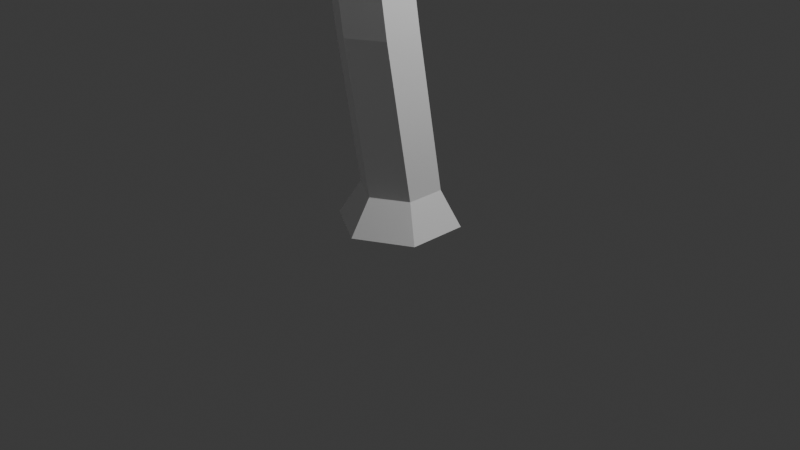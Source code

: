 # Source: eucalyptus1.blend  (saved by Blender 4.0.36; exported with 4.5.12 LTS)
import bpy
from mathutils import Matrix  # noqa: F401  (used for matrix-valued properties, if any)

bpy.ops.wm.read_factory_settings(use_empty=True)
scene = bpy.context.scene
scene.name = 'Scene'

# ---- collections
col_collection = bpy.data.collections.new('Collection'); scene.collection.children.link(col_collection)

# ---- world
world_world = bpy.data.worlds.new('World'); scene.world = world_world
world_world.use_nodes = True; world_world.node_tree.nodes.clear()
_N = world_world.node_tree.nodes; _L = world_world.node_tree.links
n0 = _N.new('ShaderNodeOutputWorld'); n0.name = 'World Output'; n0.location = (300, 300)
n1 = _N.new('ShaderNodeBackground'); n1.name = 'Background'; n1.location = (10, 300)
n1.inputs[0].default_value = (0.05088, 0.05088, 0.05088, 1.0)
_L.new(n1.outputs[0], n0.inputs[0])
n0.is_active_output = True
world_world.color = (0.05088, 0.05088, 0.05088)
world_world.use_sun_shadow = False
world_world.sun_shadow_jitter_overblur = 0.0

# ---- cameras
cam_camera = bpy.data.cameras.new('Camera')
cam_camera.clip_end = 100.0
cam_camera.ortho_scale = 7.314

# ---- lights
light_light = bpy.data.lights.new('Light', 'POINT')
light_light.transmission_factor = 0.0
light_light.use_soft_falloff = False
light_light.energy = 1000.0
light_light.shadow_soft_size = 0.1
light_light.shadow_maximum_resolution = 0.006
light_light.use_absolute_resolution = True

# ---- meshes
me_cylinder = bpy.data.meshes.new('Cylinder')
me_cylinder.from_pydata([(0.0, 0.6411, -1.098), (-1.42e-17, 0.1321, 0.9286), (0.5552, 0.3206, -1.098), (0.3531, -0.0717, 0.9286), (0.5552, -0.3206, -1.098), (0.3531, -0.4794, 0.9286), (0.0, -0.6411, -1.098), (-1.42e-17, -0.6832, 0.9286), (-0.5552, -0.3206, -1.098), (-0.3531, -0.4794, 0.9286), (-0.5552, 0.3206, -1.098), (-0.3531, -0.0717, 0.9286), (3.344e-19, 0.4325, -0.7289), (0.3613, 0.2239, -0.7289), (0.3613, -0.1934, -0.7289), (3.344e-19, -0.402, -0.7289), (-0.3613, -0.1934, -0.7289), (-0.3613, 0.2239, -0.7289), (6.321e-08, -0.04168, 2.02), (0.3376, -0.2366, 2.02), (0.3376, -0.6263, 2.02), (6.321e-08, -0.8212, 2.02), (-0.3376, -0.6263, 2.02), (-0.3376, -0.2366, 2.02), (-1.396e-07, -0.1936, 3.721), (0.3349, -0.3869, 3.721), (0.3349, -0.7736, 3.721), (-1.396e-07, -0.967, 3.721), (-0.3349, -0.7736, 3.721), (-0.3349, -0.3869, 3.721), (0.1395, 0.1232, 7.265), (0.3595, -0.6168, 6.981), (-6.39e-07, -1.347, 6.981), (-0.2038, -1.096, 6.981), (-0.337, -0.3684, 6.981), (-0.3442, -0.4808, 6.506), (-4.248e-07, -0.282, 6.506), (-4.248e-07, -1.077, 6.506), (-0.3442, -0.8782, 6.506), (0.3442, -0.4808, 6.506), (0.3442, -0.8782, 6.506), (-0.2492, -0.1839, 6.981), (0.2492, -0.1839, 6.981), (0.305, 0.5955, 7.778), (0.516, 0.3743, 7.883), (0.2128, 0.3743, 7.995), (0.3842, 0.3006, 7.993), (0.1732, 0.5218, 7.888), (0.4764, 0.5218, 7.776), (0.442, 0.9018, 8.149), (0.6566, 0.6889, 8.263), (0.3534, 0.6889, 8.375), (0.526, 0.6179, 8.376), (0.3114, 0.8308, 8.262), (0.6146, 0.8308, 8.15), (0.6599, 1.687, 8.739), (0.8864, 1.509, 8.885), (0.5832, 1.509, 8.997), (0.7598, 1.45, 9.009), (0.5333, 1.628, 8.862), (0.8365, 1.628, 8.75), (-0.2492, -1.203, 6.981), (0.2492, -1.203, 6.981), (0.3127, -1.044, 7.529), (-1.353e-07, -1.522, 7.274), (-0.3064, -1.027, 7.368), (0.009759, -0.9173, 7.453), (-0.3127, -1.362, 7.359), (0.3127, -1.362, 7.359), (0.2187, -1.381, 8.11), (-0.000127, -1.69, 7.891), (-0.2185, -1.388, 8.12), (0.0001265, -1.283, 8.19), (-0.2187, -1.592, 7.971), (0.2185, -1.585, 7.961), (0.2306, -1.624, 8.441), (0.01182, -1.933, 8.223), (-0.2066, -1.631, 8.452), (0.01207, -1.525, 8.521), (-0.2067, -1.835, 8.303), (0.2305, -1.827, 8.292), (-0.08996, -0.01474, 7.358), (0.1962, -0.2917, 7.33), (-0.05963, -0.2859, 7.382), (0.3269, -0.01474, 7.204), (0.4407, -0.2867, 7.406), (0.2162, -1.019, 6.981), (-0.4803, -0.7706, 6.981), (0.07996, -0.04985, 6.941), (-0.4015, -0.4374, 7.179), (-0.5106, -0.7543, 7.15), (-0.0567, -0.5293, 7.559), (-0.3977, -0.8294, 7.468), (-0.4783, -0.3737, 7.446), (-0.1435, -0.7813, 7.536), (-0.5651, -0.6257, 7.423), (-0.2241, -0.3255, 7.514), (-0.234, -0.3195, 7.946), (-0.5356, -0.585, 7.866), (-0.6069, -0.1819, 7.847), (-0.3108, -0.5424, 7.926), (-0.6837, -0.4048, 7.826), (-0.3821, -0.1393, 7.907), (-0.3118, -0.2222, 8.242), (-0.6133, -0.4877, 8.161), (-0.6847, -0.08461, 8.142), (-0.3885, -0.4451, 8.221), (-0.7614, -0.3075, 8.122), (-0.4598, -0.04199, 8.202), (-0.395, -0.0822, 8.539), (-0.6966, -0.3477, 8.459), (-0.7679, 0.05542, 8.44), (-0.4718, -0.305, 8.519), (-0.8447, -0.1674, 8.419), (-0.5431, 0.09804, 8.5), (-0.5409, 0.09343, 9.085), (-0.8425, -0.172, 9.005), (-0.9138, 0.231, 8.986), (-0.6177, -0.1294, 9.065), (-0.9906, 0.0082, 8.965), (-0.689, 0.2737, 9.046), (-0.692, 0.3181, 9.564), (-0.9543, 0.08722, 9.494), (-1.016, 0.4378, 9.477), (-0.7587, 0.1243, 9.546), (-1.083, 0.244, 9.459), (-0.8208, 0.4748, 9.53), (-0.7618, 0.5792, 9.932), (-1.024, 0.3483, 9.862), (-1.086, 0.6989, 9.845), (-0.8285, 0.3854, 9.914), (-1.153, 0.505, 9.827), (-0.8905, 0.7359, 9.897), (-0.5407, -0.7405, 8.36), (-0.3928, -0.7125, 8.399), (-0.6233, -0.632, 8.592), (-0.5301, -0.604, 8.639), (-0.3602, -0.6442, 8.535), (-0.6559, -0.7003, 8.456), (-0.5822, -0.9846, 8.636), (-0.4343, -0.9406, 8.656), (-0.6648, -0.7745, 8.783), (-0.517, -0.7304, 8.803), (-0.3922, -0.8135, 8.728), (-0.6974, -0.9015, 8.699), (-0.6428, -1.181, 9.085), (-0.4594, -1.121, 9.08), (-0.7454, -0.8639, 9.115), (-0.562, -0.8041, 9.11), (-0.419, -0.9325, 9.093), (-0.7858, -1.052, 9.103), (0.1886, -2.025, 8.631), (0.02328, -2.259, 8.466), (-0.1418, -2.031, 8.639), (0.02347, -1.951, 8.691), (-0.1419, -2.185, 8.526), (0.1885, -2.179, 8.518), (0.1761, -2.827, 9.076), (0.03948, -2.932, 8.864), (-0.09692, -2.834, 9.08), (0.03964, -2.797, 9.149), (-0.097, -2.902, 8.937), (0.176, -2.894, 8.934), (0.1489, -3.565, 9.448), (0.05815, -3.653, 9.317), (-0.03248, -3.57, 9.45), (0.05826, -3.539, 9.493), (-0.03253, -3.627, 9.363), (0.1489, -3.622, 9.36), (0.1651, -4.074, 9.73), (0.07426, -4.162, 9.6), (-0.01637, -4.078, 9.733), (0.07437, -4.048, 9.775), (-0.01642, -4.136, 9.645), (0.165, -4.131, 9.642), (0.1874, -4.823, 10.36), (0.09657, -4.962, 10.29), (0.005938, -4.825, 10.37), (0.09667, -4.778, 10.39), (0.005885, -4.917, 10.32), (0.1873, -4.915, 10.31), (-0.02448, -3.881, 9.504), (-0.02442, -3.824, 9.592), (0.06631, -3.793, 9.634), (0.157, -3.82, 9.589), (0.1569, -3.877, 9.501), (0.06621, -3.908, 9.459), (0.1625, -3.332, 9.196), (0.04882, -3.366, 9.14), (0.04895, -3.242, 9.37), (0.1625, -3.27, 9.311), (-0.06476, -3.338, 9.199), (-0.0647, -3.276, 9.314), (0.7616, 1.996, 9.326), (0.9881, 1.783, 9.413), (0.6849, 1.749, 9.519), (0.8615, 1.689, 9.513), (0.635, 1.903, 9.426), (0.9381, 1.936, 9.319), (0.8539, 2.064, 9.804), (1.011, 1.831, 9.804), (0.7306, 1.811, 9.804), (0.8766, 1.74, 9.804), (0.7193, 1.973, 9.804), (0.9998, 1.993, 9.804), (0.8106, 1.57, 9.261), (0.6341, 1.629, 9.258), (0.7108, 1.842, 9.032), (0.8873, 1.782, 9.035), (0.9372, 1.646, 9.149), (0.5841, 1.765, 9.144), (1.044, 2.133, 10.07), (1.13, 1.819, 10.11), (0.8134, 1.905, 10.12), (0.9475, 1.772, 10.13), (0.8615, 2.086, 10.09), (1.178, 2.0, 10.08), (1.106, 2.264, 10.36), (1.235, 2.025, 10.36), (0.964, 2.032, 10.36), (1.098, 1.95, 10.36), (0.9683, 2.189, 10.36), (1.24, 2.182, 10.36), (1.237, 2.475, 11.08), (1.359, 2.352, 11.1), (1.196, 2.32, 11.15), (1.291, 2.29, 11.13), (1.169, 2.413, 11.12), (1.332, 2.445, 11.07), (1.343, 2.622, 11.65), (1.483, 2.483, 11.68), (1.296, 2.452, 11.74), (1.405, 2.416, 11.73), (1.265, 2.555, 11.7), (1.452, 2.587, 11.64), (1.535, 2.983, 12.42), (1.675, 2.844, 12.45), (1.488, 2.812, 12.51), (1.597, 2.777, 12.5), (1.457, 2.916, 12.47), (1.644, 2.947, 12.41), (1.201, 2.452, 11.28), (1.272, 2.516, 11.23), (1.328, 2.324, 11.3), (1.229, 2.356, 11.31), (1.371, 2.484, 11.22), (1.399, 2.388, 11.25), (-0.8505, 0.7892, 10.17), (-1.113, 0.5583, 10.1), (-1.175, 0.9088, 10.08), (-0.9173, 0.5953, 10.15), (-1.242, 0.715, 10.06), (-0.9793, 0.9459, 10.13), (-0.9989, 1.444, 10.89), (-1.2, 1.267, 10.83), (-1.248, 1.536, 10.82), (-1.05, 1.295, 10.87), (-1.299, 1.387, 10.81), (-1.098, 1.565, 10.86), (-1.225, 1.703, 11.63), (-1.426, 1.525, 11.58), (-1.474, 1.794, 11.57), (-1.276, 1.554, 11.62), (-1.525, 1.646, 11.55), (-1.324, 1.823, 11.61), (-1.087, -1.021, 12.99), (-0.8798, -0.9555, 13.01), (-0.9614, -0.8839, 13.02), (-1.065, -0.9167, 13.01), (-0.9021, -1.06, 12.98), (-1.006, -1.093, 12.97), (-0.9169, -0.9205, 11.83), (-0.7823, -0.8771, 11.84), (-0.9939, -0.6893, 11.86), (-0.8592, -0.6459, 11.87), (-0.7534, -0.7398, 11.86), (-1.023, -0.8266, 11.84), (-1.006, -0.8298, 11.39), (-0.6958, -0.7283, 11.41), (-0.8178, -0.6195, 11.41), (-0.973, -0.6702, 11.4), (-0.7306, -0.8933, 11.29), (-0.8667, -0.9383, 11.28), (-0.8037, -0.9694, 10.6), (-0.6664, -0.9245, 10.61), (-0.8822, -0.7321, 10.61), (-0.7449, -0.6872, 10.62), (-0.637, -0.7834, 10.62), (-0.9116, -0.8731, 10.6), (-0.8373, -0.9667, 9.625), (-0.5712, -0.8785, 9.623), (-0.6758, -0.7861, 9.61), (-0.8088, -0.8302, 9.611), (-0.5997, -1.015, 9.637), (-0.7328, -1.059, 9.638), (-0.9589, -0.8459, 10.93), (-0.7813, -0.6467, 10.93), (-0.7108, -0.8992, 11.04), (-0.847, -0.9442, 11.03), (-0.6664, -0.7492, 10.94), (-0.9276, -0.695, 10.93), (-0.8914, 0.1721, 10.16), (-1.021, 0.1475, 10.12), (-0.9634, 0.3382, 10.31), (-1.093, 0.3136, 10.28), (-0.8626, 0.2674, 10.25), (-1.122, 0.2183, 10.18), (-0.9249, -0.9637, 11.15), (-0.6526, -0.8738, 11.17), (-0.5891, -1.326, 11.31), (-0.7253, -1.371, 11.3), (-0.5694, -1.332, 11.06), (-0.7055, -1.377, 11.05), (-0.7835, -1.397, 11.17), (-0.5112, -1.307, 11.19), (-0.4402, -1.721, 11.31), (-0.5764, -1.765, 11.32), (-0.4204, -1.85, 11.09), (-0.5566, -1.894, 11.11), (-0.6346, -1.852, 11.22), (-0.3622, -1.764, 11.19), (-0.2477, -2.217, 11.63), (-0.3838, -2.261, 11.64), (-0.2279, -2.346, 11.41), (-0.3641, -2.39, 11.43), (-0.442, -2.347, 11.54), (-0.1697, -2.26, 11.51), (-0.1192, -2.57, 12.18), (-0.2554, -2.609, 12.2), (-0.09945, -2.749, 12.0), (-0.2356, -2.788, 12.03), (-0.3136, -2.718, 12.13), (-0.04125, -2.64, 12.08), (-0.9416, -0.02291, 10.55), (-1.039, -0.04139, 10.52), (-0.9958, 0.1019, 10.66), (-1.093, 0.08347, 10.63), (-0.9199, 0.04875, 10.62), (-1.115, 0.0118, 10.56), (-0.9536, -0.06479, 10.94), (-1.051, -0.09131, 10.92), (-1.008, 0.09247, 11.0), (-1.105, 0.06595, 10.98), (-0.932, 0.0271, 10.98), (-1.127, -0.02594, 10.94), (-1.003, -0.07831, 11.66), (-1.08, -0.1026, 11.66), (-1.046, 0.05478, 11.67), (-1.122, 0.03051, 11.66), (-0.9859, 0.0003767, 11.67), (-1.139, -0.04818, 11.66), (0.8117, 2.065, 9.305), (0.9612, 2.017, 9.288), (0.7659, 2.017, 9.04), (0.9155, 1.97, 9.023), (0.7141, 2.065, 9.181), (1.013, 1.969, 9.147), (0.8661, 2.164, 9.313), (0.9837, 2.133, 9.288), (0.8301, 2.197, 9.038), (0.9477, 2.166, 9.013), (0.7893, 2.196, 9.155), (1.025, 2.134, 9.105), (0.9058, 2.246, 9.349), (1.023, 2.224, 9.316), (0.8698, 2.341, 9.16), (0.9874, 2.319, 9.127), (0.829, 2.304, 9.271), (1.064, 2.261, 9.205), (0.9663, 2.402, 9.489), (1.084, 2.388, 9.452), (0.9303, 2.539, 9.327), (1.048, 2.526, 9.29), (0.8895, 2.477, 9.427), (1.125, 2.45, 9.352), (1.061, 2.705, 9.633), (1.178, 2.692, 9.596), (1.025, 2.842, 9.471), (1.142, 2.829, 9.434), (0.9839, 2.78, 9.571), (1.219, 2.754, 9.496), (1.192, 3.056, 9.874), (1.31, 3.047, 9.835), (1.156, 3.21, 9.728), (1.274, 3.201, 9.689), (1.115, 3.138, 9.82), (1.351, 3.119, 9.743), (1.572, 3.352, 10.37), (1.676, 3.353, 10.33), (1.54, 3.517, 10.28), (1.644, 3.518, 10.25), (1.505, 3.434, 10.34), (1.711, 3.436, 10.27), (0.4841, -1.636, 8.989), (0.3103, -1.564, 8.989), (0.3597, -1.937, 8.989), (0.1859, -1.865, 8.989), (0.1611, -1.679, 8.989), (0.5088, -1.822, 8.989), (0.4469, -1.827, 9.434), (0.3164, -1.775, 9.448), (0.3535, -2.045, 9.375), (0.2231, -1.993, 9.389), (0.2046, -1.858, 9.426), (0.4654, -1.962, 9.397), (0.4376, -1.998, 9.874), (0.318, -1.951, 9.891), (0.352, -2.193, 9.804), (0.2324, -2.146, 9.821), (0.2154, -2.025, 9.864), (0.4546, -2.118, 9.831), (0.4376, -2.144, 10.28), (0.318, -2.097, 10.3), (0.352, -2.339, 10.21), (0.2324, -2.292, 10.23), (0.2154, -2.172, 10.27), (0.4546, -2.265, 10.24), (0.4093, -2.258, 10.58), (0.3227, -2.224, 10.59), (0.3473, -2.399, 10.53), (0.2606, -2.366, 10.54), (0.2483, -2.278, 10.57), (0.4217, -2.346, 10.55), (0.4093, -2.367, 10.88), (0.3227, -2.333, 10.9), (0.3473, -2.508, 10.83), (0.2606, -2.475, 10.85), (0.2483, -2.387, 10.88), (0.4217, -2.455, 10.85), (0.3906, -2.644, 11.43), (0.3258, -2.624, 11.44), (0.3442, -2.727, 11.35), (0.2794, -2.708, 11.37), (0.2701, -2.656, 11.42), (0.3998, -2.696, 11.38), (0.3906, -2.95, 11.76), (0.3258, -2.93, 11.78), (0.3442, -3.033, 11.69), (0.2794, -3.013, 11.7), (0.2701, -2.961, 11.75), (0.3998, -3.001, 11.72)], [], [(12, 1, 3, 13), (13, 3, 5, 14), (14, 5, 7, 15), (15, 7, 9, 16), (11, 9, 22, 23), (16, 9, 11, 17), (17, 11, 1, 12), (0, 2, 4, 6, 8, 10), (10, 17, 12, 0), (8, 16, 17, 10), (6, 15, 16, 8), (4, 14, 15, 6), (2, 13, 14, 4), (0, 12, 13, 2), (23, 22, 28, 29), (3, 1, 18, 19), (7, 5, 20, 21), (1, 11, 23, 18), (9, 7, 21, 22), (5, 3, 19, 20), (35, 34, 41), (21, 20, 26, 27), (19, 18, 24, 25), (18, 23, 29, 24), (22, 21, 27, 28), (20, 19, 25, 26), (81, 47, 43, 30), (37, 32, 61), (40, 39, 31), (38, 33, 87), (40, 31, 62), (36, 88, 42), (25, 24, 36, 39), (27, 26, 40, 37), (29, 28, 38, 35), (26, 25, 39, 40), (28, 27, 37, 38), (24, 29, 35, 36), (44, 48, 54, 50), (83, 82, 46, 45), (85, 84, 48, 44), (81, 83, 45, 47), (85, 44, 46, 82), (49, 53, 59, 55), (46, 44, 50, 52), (47, 45, 51, 53), (43, 47, 53, 49), (45, 46, 52, 51), (48, 43, 49, 54), (206, 205, 196, 195), (51, 52, 58, 57), (54, 49, 55, 60), (50, 54, 60, 56), (52, 50, 56, 58), (53, 51, 57, 59), (62, 31, 63, 68), (66, 65, 71, 72), (33, 61, 67, 65), (61, 32, 64, 67), (32, 62, 68, 64), (31, 66, 63), (73, 70, 76, 79), (68, 63, 69, 74), (64, 68, 74, 70), (63, 66, 72, 69), (67, 64, 70, 73), (65, 67, 73, 71), (76, 80, 156, 152), (71, 73, 79, 77), (72, 71, 77, 78), (74, 69, 75, 80), (70, 74, 80, 76), (69, 72, 78, 75), (34, 87, 90, 89), (31, 85, 82), (41, 34, 83, 81), (31, 42, 84, 85), (268, 265, 270, 269, 266, 267), (35, 38, 87), (34, 35, 87), (82, 83, 96, 91), (87, 33, 65, 90), (86, 31, 82, 66), (93, 95, 101, 99), (66, 82, 91), (83, 89, 93, 96), (89, 90, 95, 93), (65, 66, 94, 92), (90, 65, 92, 95), (97, 102, 108, 103), (92, 94, 100, 98), (95, 92, 98, 101), (91, 96, 102, 97), (94, 91, 97, 100), (96, 93, 99, 102), (105, 107, 113, 111), (100, 97, 103, 106), (102, 99, 105, 108), (99, 101, 107, 105), (98, 100, 106, 104), (101, 98, 104, 107), (112, 109, 115, 118), (104, 106, 134, 133), (107, 104, 110, 113), (103, 108, 114, 109), (106, 103, 109, 112), (108, 105, 111, 114), (116, 118, 124, 122), (114, 111, 117, 120), (111, 113, 119, 117), (110, 112, 118, 116), (113, 110, 116, 119), (109, 114, 120, 115), (126, 123, 129, 132), (119, 116, 122, 125), (115, 120, 126, 121), (118, 115, 121, 124), (120, 117, 123, 126), (117, 119, 125, 123), (132, 129, 249, 252), (123, 125, 131, 129), (122, 124, 130, 128), (125, 122, 128, 131), (121, 126, 132, 127), (124, 121, 127, 130), (134, 137, 143, 140), (106, 112, 136, 137, 134), (112, 110, 135, 136), (110, 104, 133, 138, 135), (139, 140, 146, 145), (137, 136, 142, 143), (133, 134, 140, 139), (135, 138, 144, 141), (138, 133, 139, 144), (136, 135, 141, 142), (141, 144, 150, 147), (144, 139, 145, 150), (142, 141, 147, 148), (140, 143, 149, 146), (143, 142, 148, 149), (271, 272, 269, 270), (276, 271, 270, 265), (274, 273, 268, 267), (153, 155, 161, 159), (151, 75, 393, 398, 395), (79, 76, 152, 155), (77, 79, 155, 153), (78, 77, 153, 154), (80, 75, 151, 156), (188, 187, 168, 164), (154, 153, 159, 160), (156, 151, 157, 162), (152, 156, 162, 158), (151, 154, 160, 157), (155, 152, 158, 161), (182, 181, 173, 171), (190, 189, 166, 163), (191, 188, 164, 167), (192, 191, 167, 165), (189, 192, 165, 166), (187, 190, 163, 168), (169, 172, 178, 175), (183, 182, 171, 172), (185, 184, 169, 174), (186, 185, 174, 170), (184, 183, 172, 169), (181, 186, 170, 173), (176, 180, 175, 178, 177, 179), (173, 170, 176, 179), (171, 173, 179, 177), (172, 171, 177, 178), (174, 169, 175, 180), (170, 174, 180, 176), (167, 164, 186, 181), (163, 166, 183, 184), (164, 168, 185, 186), (168, 163, 184, 185), (166, 165, 182, 183), (165, 167, 181, 182), (162, 157, 190, 187), (160, 159, 192, 189), (159, 161, 191, 192), (161, 158, 188, 191), (157, 160, 189, 190), (158, 162, 187, 188), (198, 193, 199, 204), (193, 198, 352, 351), (209, 208, 198, 194), (205, 209, 194, 196), (210, 206, 195, 197), (207, 210, 197, 193), (199, 203, 215, 211), (194, 198, 204, 200), (196, 194, 200, 202), (197, 195, 201, 203), (193, 197, 203, 199), (195, 196, 202, 201), (55, 59, 210, 207), (59, 57, 206, 210), (58, 56, 209, 205), (56, 60, 208, 209), (60, 55, 207, 208), (57, 58, 205, 206), (211, 215, 221, 217), (201, 202, 214, 213), (204, 199, 211, 216), (200, 204, 216, 212), (202, 200, 212, 214), (203, 201, 213, 215), (218, 222, 228, 224), (213, 214, 220, 219), (216, 211, 217, 222), (212, 216, 222, 218), (214, 212, 218, 220), (215, 213, 219, 221), (242, 241, 233, 229), (220, 218, 224, 226), (221, 219, 225, 227), (217, 221, 227, 223), (219, 220, 226, 225), (222, 217, 223, 228), (230, 234, 240, 236), (244, 243, 232, 231), (245, 242, 229, 234), (246, 245, 234, 230), (243, 246, 230, 232), (241, 244, 231, 233), (236, 240, 235, 239, 237, 238), (232, 230, 236, 238), (233, 231, 237, 239), (229, 233, 239, 235), (231, 232, 238, 237), (234, 229, 235, 240), (227, 225, 244, 241), (226, 224, 246, 243), (224, 228, 245, 246), (228, 223, 242, 245), (225, 226, 243, 244), (223, 227, 241, 242), (249, 251, 257, 255), (129, 131, 251, 249), (250, 248, 304, 303), (131, 128, 248, 251), (127, 132, 252, 247), (130, 127, 247, 250), (256, 253, 259, 262), (248, 250, 256, 254), (251, 248, 254, 257), (247, 252, 258, 253), (250, 247, 253, 256), (252, 249, 255, 258), (260, 262, 259, 264, 261, 263), (258, 255, 261, 264), (255, 257, 263, 261), (254, 256, 262, 260), (257, 254, 260, 263), (253, 258, 264, 259), (275, 274, 267, 266), (272, 275, 266, 269), (273, 276, 265, 268), (297, 299, 278, 281, 308), (277, 282, 271, 276), (296, 300, 280, 279), (299, 296, 279, 278), (295, 298, 307, 282, 277), (300, 295, 277, 280), (278, 279, 274, 275), (298, 297, 311, 312), (293, 290, 287, 284), (294, 293, 284, 283), (290, 291, 286, 287), (289, 294, 283, 288), (149, 148, 291, 290), (146, 149, 290, 293), (292, 289, 288, 285), (291, 292, 285, 286), (147, 150, 289, 292), (145, 146, 293, 294), (148, 147, 292, 291), (150, 145, 294, 289), (281, 278, 275, 272), (280, 277, 276, 273), (279, 280, 273, 274), (282, 281, 272, 271), (283, 284, 297, 298), (285, 288, 295, 300), (288, 283, 298, 295), (287, 286, 296, 299), (286, 285, 300, 296), (284, 287, 299, 297), (306, 302, 334, 338), (130, 250, 303, 305, 301), (128, 130, 301, 302), (248, 128, 302, 306, 304), (313, 312, 318, 319), (297, 308, 314, 311), (307, 298, 312, 313), (282, 307, 313, 310), (281, 282, 310, 309), (308, 281, 309, 314), (320, 315, 321, 326), (311, 314, 320, 317), (310, 313, 319, 316), (314, 309, 315, 320), (312, 311, 317, 318), (309, 310, 316, 315), (325, 324, 330, 331), (318, 317, 323, 324), (315, 316, 322, 321), (319, 318, 324, 325), (317, 320, 326, 323), (316, 319, 325, 322), (330, 329, 332, 327, 328, 331), (323, 326, 332, 329), (322, 325, 331, 328), (326, 321, 327, 332), (324, 323, 329, 330), (321, 322, 328, 327), (337, 335, 341, 343), (303, 304, 336, 335), (301, 305, 337, 333), (305, 303, 335, 337), (302, 301, 333, 334), (304, 306, 338, 336), (341, 342, 348, 347), (334, 333, 339, 340), (336, 338, 344, 342), (338, 334, 340, 344), (335, 336, 342, 341), (333, 337, 343, 339), (346, 345, 349, 347, 348, 350), (339, 343, 349, 345), (343, 341, 347, 349), (340, 339, 345, 346), (342, 344, 350, 348), (344, 340, 346, 350), (353, 355, 361, 359), (198, 208, 354, 356, 352), (208, 207, 353, 354), (207, 193, 351, 355, 353), (357, 358, 364, 363), (356, 354, 360, 362), (351, 352, 358, 357), (352, 356, 362, 358), (354, 353, 359, 360), (355, 351, 357, 361), (365, 367, 373, 371), (358, 362, 368, 364), (360, 359, 365, 366), (361, 357, 363, 367), (359, 361, 367, 365), (362, 360, 366, 368), (370, 374, 380, 376), (368, 366, 372, 374), (363, 364, 370, 369), (364, 368, 374, 370), (366, 365, 371, 372), (367, 363, 369, 373), (377, 379, 385, 383), (372, 371, 377, 378), (373, 369, 375, 379), (371, 373, 379, 377), (374, 372, 378, 380), (369, 370, 376, 375), (382, 386, 392, 388), (380, 378, 384, 386), (375, 376, 382, 381), (376, 380, 386, 382), (378, 377, 383, 384), (379, 375, 381, 385), (390, 389, 391, 387, 388, 392), (384, 383, 389, 390), (385, 381, 387, 391), (383, 385, 391, 389), (386, 384, 390, 392), (381, 382, 388, 387), (398, 393, 399, 404), (154, 151, 395, 396), (78, 154, 396, 397, 394), (75, 78, 394, 393), (400, 403, 409, 406), (396, 395, 401, 402), (394, 397, 403, 400), (397, 396, 402, 403), (393, 394, 400, 399), (395, 398, 404, 401), (407, 410, 416, 413), (403, 402, 408, 409), (399, 400, 406, 405), (401, 404, 410, 407), (404, 399, 405, 410), (402, 401, 407, 408), (412, 415, 421, 418), (410, 405, 411, 416), (408, 407, 413, 414), (406, 409, 415, 412), (409, 408, 414, 415), (405, 406, 412, 411), (422, 417, 423, 428), (415, 414, 420, 421), (411, 412, 418, 417), (413, 416, 422, 419), (416, 411, 417, 422), (414, 413, 419, 420), (427, 426, 432, 433), (420, 419, 425, 426), (418, 421, 427, 424), (421, 420, 426, 427), (417, 418, 424, 423), (419, 422, 428, 425), (432, 431, 437, 438), (423, 424, 430, 429), (425, 428, 434, 431), (428, 423, 429, 434), (426, 425, 431, 432), (424, 427, 433, 430), (435, 436, 439, 438, 437, 440), (430, 433, 439, 436), (433, 432, 438, 439), (429, 430, 436, 435), (431, 434, 440, 437), (434, 429, 435, 440), (38, 37, 61, 33), (37, 40, 62), (39, 36, 42), (31, 39, 42), (32, 37, 62), (36, 35, 41), (30, 88, 41), (48, 84, 30, 43), (94, 66, 91), (30, 41, 81), (42, 88, 30), (41, 88, 36)])
_uv = me_cylinder.uv_layers.new(name='UVMap')
_uv.uv.foreach_set('vector', [0.6867, 0.5102, 0.695, 0.417, 0.7175, 0.4166, 0.7098, 0.5099, 0.5914, 0.6539, 0.5766, 0.5698, 0.5961, 0.5672, 0.6114, 0.6512, 0.6114, 0.6512, 0.5961, 0.5672, 0.6139, 0.557, 0.6295, 0.6408, 0.02677, 0.7789, 0.02499, 0.6856, 0.04754, 0.6873, 0.04985, 0.7807, 0.3901, 0.6855, 0.3718, 0.6892, 0.349, 0.6321, 0.3664, 0.6286, 0.4098, 0.7751, 0.3718, 0.6892, 0.3901, 0.6855, 0.4285, 0.7714, 0.4285, 0.7714, 0.3901, 0.6855, 0.4097, 0.6788, 0.4486, 0.7645, 0.922, 0.2961, 0.922, 0.2603, 0.9529, 0.2426, 0.9838, 0.2606, 0.9838, 0.2964, 0.9529, 0.3141, 0.4327, 0.7929, 0.4285, 0.7714, 0.4486, 0.7645, 0.4636, 0.7823, 0.404, 0.7987, 0.4098, 0.7751, 0.4285, 0.7714, 0.4327, 0.7929, 0.01714, 0.7985, 0.02677, 0.7789, 0.04985, 0.7807, 0.05259, 0.8013, 0.6196, 0.6736, 0.6114, 0.6512, 0.6295, 0.6408, 0.6475, 0.6576, 0.5889, 0.6777, 0.5914, 0.6539, 0.6114, 0.6512, 0.6196, 0.6736, 0.68, 0.5314, 0.6867, 0.5102, 0.7098, 0.5099, 0.7155, 0.5309, 0.3664, 0.6286, 0.349, 0.6321, 0.3164, 0.5427, 0.3337, 0.5392, 0.7175, 0.4166, 0.695, 0.417, 0.6996, 0.3556, 0.7212, 0.3553, 0.6139, 0.557, 0.5961, 0.5672, 0.5843, 0.5118, 0.6013, 0.5021, 0.4097, 0.6788, 0.3901, 0.6855, 0.3664, 0.6286, 0.3852, 0.6221, 0.04754, 0.6873, 0.02499, 0.6856, 0.02539, 0.6243, 0.04694, 0.626, 0.5961, 0.5672, 0.5766, 0.5698, 0.5656, 0.5143, 0.5843, 0.5118, 0.2865, 0.3916, 0.2845, 0.3652, 0.2953, 0.3623, 0.6013, 0.5021, 0.5843, 0.5118, 0.5615, 0.4267, 0.5783, 0.417, 0.7212, 0.3553, 0.6996, 0.3556, 0.7028, 0.2603, 0.7242, 0.26, 0.3852, 0.6221, 0.3664, 0.6286, 0.3337, 0.5392, 0.3523, 0.5328, 0.04694, 0.626, 0.02539, 0.6243, 0.02831, 0.529, 0.0497, 0.5307, 0.5843, 0.5118, 0.5656, 0.5143, 0.5429, 0.4291, 0.5615, 0.4267, 0.3018, 0.3384, 0.3256, 0.3017, 0.3344, 0.305, 0.3163, 0.339, 0.03738, 0.3736, 0.03055, 0.3461, 0.04647, 0.3474, 0.5173, 0.2884, 0.4982, 0.2909, 0.496, 0.2669, 0.05936, 0.3753, 0.04802, 0.3477, 0.07118, 0.3497, 0.5173, 0.2884, 0.496, 0.2669, 0.5267, 0.2604, 0.7026, 0.1047, 0.6977, 0.08106, 0.7098, 0.07857, 0.7242, 0.26, 0.7028, 0.2603, 0.7026, 0.1047, 0.7246, 0.1043, 0.5783, 0.417, 0.5615, 0.4267, 0.5173, 0.2884, 0.5346, 0.2785, 0.3337, 0.5392, 0.3164, 0.5427, 0.2687, 0.3952, 0.2865, 0.3916, 0.5615, 0.4267, 0.5429, 0.4291, 0.4982, 0.2909, 0.5173, 0.2884, 0.0497, 0.5307, 0.02831, 0.529, 0.03738, 0.3736, 0.05936, 0.3753, 0.3523, 0.5328, 0.3337, 0.5392, 0.2865, 0.3916, 0.3056, 0.385, 0.7897, 0.3048, 0.7829, 0.3045, 0.7787, 0.277, 0.7854, 0.2768, 0.9286, 0.6058, 0.9403, 0.6137, 0.9331, 0.6463, 0.9229, 0.6442, 0.7212, 0.05467, 0.7072, 0.06659, 0.6949, 0.0362, 0.7015, 0.02985, 0.3018, 0.3384, 0.2902, 0.3392, 0.3185, 0.2967, 0.3256, 0.3017, 0.8006, 0.3488, 0.7897, 0.3048, 0.7998, 0.303, 0.8068, 0.353, 0.3465, 0.2806, 0.3378, 0.277, 0.3708, 0.2347, 0.3792, 0.239, 0.7998, 0.303, 0.7897, 0.3048, 0.7854, 0.2768, 0.7955, 0.2748, 0.3256, 0.3017, 0.3185, 0.2967, 0.3309, 0.2716, 0.3378, 0.277, 0.3344, 0.305, 0.3256, 0.3017, 0.3378, 0.277, 0.3465, 0.2806, 0.9404, 0.9687, 0.9305, 0.9709, 0.9305, 0.9496, 0.9404, 0.9475, 0.6949, 0.0362, 0.6848, 0.03616, 0.68, 0.01636, 0.69, 0.01623, 0.9333, 0.1957, 0.9234, 0.1958, 0.9248, 0.1819, 0.9347, 0.1812, 0.1961, 0.93, 0.2065, 0.9294, 0.2065, 0.9763, 0.196, 0.9763, 0.8393, 0.3097, 0.8496, 0.3108, 0.8497, 0.3527, 0.8393, 0.3523, 0.7854, 0.2768, 0.7787, 0.277, 0.7618, 0.2225, 0.7681, 0.2205, 0.7955, 0.2748, 0.7854, 0.2768, 0.7681, 0.2205, 0.778, 0.2176, 0.3378, 0.277, 0.3309, 0.2716, 0.3649, 0.2279, 0.3708, 0.2347, 0.5267, 0.2604, 0.496, 0.2669, 0.5079, 0.2359, 0.5262, 0.2423, 0.8725, 0.2659, 0.8569, 0.261, 0.8736, 0.2185, 0.8857, 0.2224, 0.8441, 0.2773, 0.8393, 0.2732, 0.8453, 0.2508, 0.8569, 0.261, 0.04647, 0.3474, 0.03055, 0.3461, 0.0261, 0.3291, 0.04575, 0.3259, 0.5392, 0.2532, 0.5267, 0.2604, 0.5262, 0.2423, 0.5424, 0.2376, 0.7769, 0.6685, 0.7634, 0.644, 0.779, 0.6347, 0.03671, 0.2907, 0.02332, 0.2941, 0.01623, 0.2747, 0.02962, 0.2713, 0.5262, 0.2423, 0.5079, 0.2359, 0.516, 0.2026, 0.5284, 0.2087, 0.5424, 0.2376, 0.5262, 0.2423, 0.5284, 0.2087, 0.5396, 0.206, 0.779, 0.6347, 0.7634, 0.644, 0.7618, 0.6005, 0.7756, 0.6008, 0.04575, 0.3259, 0.0261, 0.3291, 0.02332, 0.2941, 0.03671, 0.2907, 0.8569, 0.261, 0.8453, 0.2508, 0.8617, 0.2186, 0.8736, 0.2185, 0.5619, 0.8905, 0.5495, 0.8955, 0.5527, 0.8748, 0.5621, 0.871, 0.8736, 0.2185, 0.8617, 0.2186, 0.8655, 0.1968, 0.8774, 0.1968, 0.8857, 0.2224, 0.8736, 0.2185, 0.8774, 0.1968, 0.8896, 0.2006, 0.5284, 0.2087, 0.516, 0.2026, 0.5215, 0.185, 0.5339, 0.1911, 0.5619, 0.9059, 0.5495, 0.9109, 0.5495, 0.8955, 0.5619, 0.8905, 0.7756, 0.6008, 0.7618, 0.6005, 0.7643, 0.5798, 0.7781, 0.5801, 0.2845, 0.3652, 0.2622, 0.3708, 0.2594, 0.3621, 0.2764, 0.3562, 0.496, 0.9698, 0.496, 0.9453, 0.5075, 0.9459, 0.2953, 0.3623, 0.2845, 0.3652, 0.2902, 0.3392, 0.3018, 0.3384, 0.7294, 0.07749, 0.7098, 0.07857, 0.7072, 0.06659, 0.7212, 0.05467, 0.45, 0.9695, 0.45, 0.9636, 0.4552, 0.9608, 0.4605, 0.9639, 0.4605, 0.9698, 0.4552, 0.9726, 0.2865, 0.3916, 0.2687, 0.3952, 0.2622, 0.3708, 0.2845, 0.3652, 0.2865, 0.3916, 0.2622, 0.3708, 0.9403, 0.6137, 0.9286, 0.6058, 0.9229, 0.5986, 0.9372, 0.5945, 0.07118, 0.3497, 0.04802, 0.3477, 0.05665, 0.3267, 0.07385, 0.3405, 0.6414, 0.9766, 0.618, 0.9759, 0.6064, 0.9521, 0.6414, 0.9474, 0.2729, 0.3424, 0.2594, 0.3471, 0.2596, 0.3253, 0.2715, 0.3211, 0.6414, 0.9474, 0.6064, 0.9521, 0.6245, 0.9376, 0.2902, 0.3392, 0.2764, 0.3562, 0.2729, 0.3424, 0.2816, 0.3348, 0.2764, 0.3562, 0.2594, 0.3621, 0.2594, 0.3471, 0.2729, 0.3424, 0.06513, 0.9688, 0.06513, 0.9499, 0.07466, 0.9555, 0.07678, 0.97, 0.07385, 0.3405, 0.05665, 0.3267, 0.06776, 0.3221, 0.08181, 0.3259, 0.8334, 0.9202, 0.8211, 0.9163, 0.8228, 0.8986, 0.8352, 0.9025, 0.06776, 0.3221, 0.05832, 0.3178, 0.07551, 0.2975, 0.08386, 0.3013, 0.08181, 0.3259, 0.06776, 0.3221, 0.08386, 0.3013, 0.09629, 0.3046, 0.8366, 0.9462, 0.8227, 0.9418, 0.8211, 0.9163, 0.8334, 0.9202, 0.866, 0.6517, 0.8518, 0.6476, 0.8503, 0.6219, 0.8628, 0.6255, 0.8227, 0.9418, 0.8126, 0.9402, 0.8122, 0.9149, 0.8211, 0.9163, 0.2691, 0.3055, 0.2571, 0.3097, 0.2564, 0.2938, 0.2683, 0.2896, 0.8628, 0.6255, 0.8503, 0.6219, 0.8501, 0.604, 0.8626, 0.6076, 0.8211, 0.9163, 0.8122, 0.9149, 0.814, 0.8973, 0.8228, 0.8986, 0.2715, 0.3211, 0.2596, 0.3253, 0.2571, 0.3097, 0.2691, 0.3055, 0.08386, 0.3013, 0.07551, 0.2975, 0.08357, 0.2816, 0.09192, 0.2855, 0.09629, 0.3046, 0.08386, 0.3013, 0.09192, 0.2855, 0.1043, 0.2888, 0.8607, 0.5889, 0.8482, 0.5852, 0.8482, 0.5522, 0.8607, 0.5558, 0.1621, 0.9746, 0.1495, 0.9759, 0.1506, 0.9601, 0.1589, 0.9592, 0.1043, 0.2888, 0.09192, 0.2855, 0.1017, 0.2697, 0.1141, 0.273, 0.8352, 0.9025, 0.8228, 0.8986, 0.8231, 0.8802, 0.8354, 0.884, 0.8626, 0.6076, 0.8501, 0.604, 0.8482, 0.5852, 0.8607, 0.5889, 0.8228, 0.8986, 0.814, 0.8973, 0.8142, 0.8788, 0.8231, 0.8802, 0.1165, 0.2404, 0.1082, 0.2366, 0.1251, 0.2112, 0.1324, 0.2145, 0.8231, 0.8802, 0.8142, 0.8788, 0.8175, 0.8461, 0.8263, 0.8475, 0.2683, 0.2896, 0.2564, 0.2938, 0.2515, 0.2651, 0.2635, 0.2609, 0.1017, 0.2697, 0.0933, 0.2659, 0.1082, 0.2366, 0.1165, 0.2404, 0.1141, 0.273, 0.1017, 0.2697, 0.1165, 0.2404, 0.1289, 0.2437, 0.8354, 0.884, 0.8231, 0.8802, 0.8263, 0.8475, 0.8387, 0.8514, 0.8277, 0.8179, 0.82, 0.8167, 0.8189, 0.7933, 0.8266, 0.7945, 0.1289, 0.2437, 0.1165, 0.2404, 0.1324, 0.2145, 0.1432, 0.2174, 0.8387, 0.8514, 0.8263, 0.8475, 0.8277, 0.8179, 0.8384, 0.8213, 0.8607, 0.5558, 0.8482, 0.5522, 0.8457, 0.5218, 0.8566, 0.525, 0.8263, 0.8475, 0.8175, 0.8461, 0.82, 0.8167, 0.8277, 0.8179, 0.2635, 0.2609, 0.2515, 0.2651, 0.2518, 0.2379, 0.2621, 0.2343, 0.8266, 0.7945, 0.8189, 0.7933, 0.8151, 0.7767, 0.8228, 0.778, 0.2621, 0.2343, 0.2518, 0.2379, 0.2557, 0.2169, 0.2661, 0.2133, 0.1324, 0.2145, 0.1251, 0.2112, 0.1386, 0.1919, 0.1458, 0.1952, 0.1432, 0.2174, 0.1324, 0.2145, 0.1458, 0.1952, 0.1566, 0.1981, 0.8384, 0.8213, 0.8277, 0.8179, 0.8266, 0.7945, 0.8373, 0.7979, 0.8566, 0.525, 0.8457, 0.5218, 0.8383, 0.4977, 0.8492, 0.5008, 0.7535, 0.9497, 0.7486, 0.9428, 0.7568, 0.9331, 0.7644, 0.9368, 0.688, 0.8336, 0.68, 0.8169, 0.6878, 0.8098, 0.6965, 0.816, 0.6972, 0.8234, 0.6929, 0.9732, 0.68, 0.9732, 0.6816, 0.9564, 0.6871, 0.9568, 0.1017, 0.2697, 0.09192, 0.2855, 0.08118, 0.2732, 0.0881, 0.2684, 0.08954, 0.261, 0.7708, 0.9354, 0.7644, 0.9368, 0.7718, 0.9152, 0.7798, 0.9119, 0.6965, 0.816, 0.6878, 0.8098, 0.693, 0.8005, 0.7012, 0.805, 0.1589, 0.9592, 0.1506, 0.9601, 0.1537, 0.9461, 0.1621, 0.9442, 0.8935, 0.93, 0.8889, 0.9372, 0.8793, 0.9225, 0.8864, 0.9186, 0.0881, 0.2684, 0.08118, 0.2732, 0.07617, 0.257, 0.08437, 0.2542, 0.898, 0.9273, 0.8935, 0.93, 0.8864, 0.9186, 0.8933, 0.9173, 0.8864, 0.9186, 0.8793, 0.9225, 0.8711, 0.8994, 0.881, 0.8999, 0.08437, 0.2542, 0.07617, 0.257, 0.07442, 0.2315, 0.08515, 0.2314, 0.8933, 0.9173, 0.8864, 0.9186, 0.881, 0.8999, 0.8897, 0.9, 0.7644, 0.9368, 0.7568, 0.9331, 0.7615, 0.9142, 0.7718, 0.9152, 0.7012, 0.805, 0.693, 0.8005, 0.694, 0.7832, 0.7047, 0.7845, 0.7621, 0.7618, 0.7562, 0.7635, 0.763, 0.7024, 0.7675, 0.7012, 0.1157, 0.08071, 0.1078, 0.08064, 0.1113, 0.01649, 0.1174, 0.01623, 0.8971, 0.7492, 0.8908, 0.7499, 0.8823, 0.6848, 0.8872, 0.6842, 0.8725, 0.1772, 0.8634, 0.1772, 0.8552, 0.1376, 0.8624, 0.1336, 0.5384, 0.172, 0.5215, 0.185, 0.5068, 0.1642, 0.5152, 0.1636, 0.524, 0.1591, 0.574, 0.896, 0.5619, 0.8905, 0.5621, 0.871, 0.5712, 0.8751, 0.8774, 0.1968, 0.8655, 0.1968, 0.8634, 0.1772, 0.8725, 0.1772, 0.9434, 0.8306, 0.9305, 0.8262, 0.9323, 0.803, 0.9421, 0.8064, 0.5339, 0.1911, 0.5215, 0.185, 0.5384, 0.172, 0.5478, 0.1766, 0.5632, 0.8055, 0.5569, 0.8069, 0.5583, 0.7898, 0.5634, 0.7885, 0.9421, 0.8064, 0.9323, 0.803, 0.9314, 0.7567, 0.9394, 0.7577, 0.5478, 0.1766, 0.5384, 0.172, 0.5694, 0.1445, 0.5751, 0.1512, 0.5621, 0.871, 0.5527, 0.8748, 0.5551, 0.8327, 0.5627, 0.8313, 0.9506, 0.8015, 0.9421, 0.8064, 0.9394, 0.7577, 0.9466, 0.7555, 0.5712, 0.8751, 0.5621, 0.871, 0.5627, 0.8313, 0.5703, 0.8328, 0.8494, 0.08152, 0.8445, 0.08352, 0.8412, 0.06955, 0.8461, 0.06755, 0.9439, 0.7302, 0.9379, 0.7322, 0.9371, 0.7153, 0.9418, 0.7135, 0.5696, 0.807, 0.5632, 0.8055, 0.5634, 0.7885, 0.5684, 0.7899, 0.8568, 0.1101, 0.8508, 0.1131, 0.8478, 0.09749, 0.8527, 0.09549, 0.9379, 0.7322, 0.9313, 0.7312, 0.9317, 0.7142, 0.9371, 0.7153, 0.5918, 0.1351, 0.5868, 0.1298, 0.5988, 0.1208, 0.6031, 0.1248, 0.9727, 0.143, 0.9672, 0.1438, 0.9672, 0.09969, 0.9726, 0.0977, 0.9364, 0.7006, 0.9311, 0.6996, 0.9305, 0.6849, 0.9358, 0.686, 0.6127, 0.1164, 0.6084, 0.1124, 0.6179, 0.104, 0.6222, 0.108, 0.5635, 0.7736, 0.5584, 0.7749, 0.5586, 0.7599, 0.5637, 0.7586, 0.9412, 0.6988, 0.9364, 0.7006, 0.9358, 0.686, 0.9406, 0.6842, 0.5686, 0.775, 0.5635, 0.7736, 0.5637, 0.7586, 0.5687, 0.76, 0.9706, 0.3936, 0.9706, 0.3879, 0.975, 0.3855, 0.9794, 0.3888, 0.9794, 0.3946, 0.975, 0.397, 0.9727, 0.06524, 0.9672, 0.0645, 0.9673, 0.01623, 0.9727, 0.01817, 0.8461, 0.06755, 0.8412, 0.06955, 0.8393, 0.01623, 0.844, 0.01698, 0.8512, 0.06816, 0.8461, 0.06755, 0.844, 0.01698, 0.849, 0.01896, 0.6222, 0.108, 0.6179, 0.104, 0.6422, 0.06843, 0.6475, 0.0703, 0.5637, 0.7586, 0.5586, 0.7599, 0.5593, 0.7124, 0.5644, 0.7101, 0.5684, 0.7899, 0.5634, 0.7885, 0.5635, 0.7736, 0.5686, 0.775, 0.9418, 0.7135, 0.9371, 0.7153, 0.9364, 0.7006, 0.9412, 0.6988, 0.5634, 0.7885, 0.5583, 0.7898, 0.5584, 0.7749, 0.5635, 0.7736, 0.6031, 0.1248, 0.5988, 0.1208, 0.6084, 0.1124, 0.6127, 0.1164, 0.9371, 0.7153, 0.9317, 0.7142, 0.9311, 0.6996, 0.9364, 0.7006, 0.8527, 0.09549, 0.8478, 0.09749, 0.8445, 0.08352, 0.8494, 0.08152, 0.5751, 0.1512, 0.5694, 0.1445, 0.5868, 0.1298, 0.5918, 0.1351, 0.9394, 0.7577, 0.9314, 0.7567, 0.9313, 0.7312, 0.9379, 0.7322, 0.8624, 0.1336, 0.8552, 0.1376, 0.8508, 0.1131, 0.8568, 0.1101, 0.5703, 0.8328, 0.5627, 0.8313, 0.5632, 0.8055, 0.5696, 0.807, 0.9466, 0.7555, 0.9394, 0.7577, 0.9379, 0.7322, 0.9439, 0.7302, 0.5627, 0.8313, 0.5551, 0.8327, 0.5569, 0.8069, 0.5632, 0.8055, 0.5059, 0.8816, 0.496, 0.8806, 0.499, 0.8543, 0.5078, 0.8548, 0.4195, 0.8312, 0.4297, 0.8333, 0.4284, 0.8378, 0.4199, 0.8359, 0.5153, 0.8909, 0.5082, 0.8972, 0.5059, 0.8816, 0.5135, 0.8765, 0.7796, 0.2023, 0.7695, 0.2041, 0.7709, 0.1877, 0.7812, 0.187, 0.3742, 0.2177, 0.3678, 0.2121, 0.3707, 0.1964, 0.3775, 0.2007, 0.3831, 0.2212, 0.3742, 0.2177, 0.3775, 0.2007, 0.387, 0.2034, 0.3854, 0.1761, 0.3774, 0.1788, 0.3823, 0.1605, 0.3901, 0.1586, 0.5135, 0.8765, 0.5059, 0.8816, 0.5078, 0.8548, 0.5139, 0.8547, 0.7812, 0.187, 0.7709, 0.1877, 0.7799, 0.1688, 0.7874, 0.1724, 0.3775, 0.2007, 0.3707, 0.1964, 0.3705, 0.1801, 0.3774, 0.1788, 0.387, 0.2034, 0.3775, 0.2007, 0.3774, 0.1788, 0.3854, 0.1761, 0.9347, 0.1812, 0.9248, 0.1819, 0.9255, 0.1657, 0.9344, 0.1654, 0.3792, 0.239, 0.3708, 0.2347, 0.3742, 0.2177, 0.3831, 0.2212, 0.3708, 0.2347, 0.3649, 0.2279, 0.3678, 0.2121, 0.3742, 0.2177, 0.778, 0.2176, 0.7681, 0.2205, 0.7695, 0.2041, 0.7796, 0.2023, 0.5171, 0.9054, 0.5105, 0.9128, 0.5082, 0.8972, 0.5153, 0.8909, 0.5105, 0.9128, 0.5006, 0.9129, 0.4983, 0.8967, 0.5082, 0.8972, 0.9319, 0.2101, 0.922, 0.2098, 0.9234, 0.1958, 0.9333, 0.1957, 0.3901, 0.1586, 0.3823, 0.1605, 0.3859, 0.1436, 0.3933, 0.141, 0.9344, 0.1654, 0.9255, 0.1657, 0.923, 0.1476, 0.9335, 0.148, 0.5078, 0.8548, 0.499, 0.8543, 0.5056, 0.8402, 0.5161, 0.84, 0.7799, 0.1688, 0.7748, 0.1633, 0.7766, 0.1504, 0.7852, 0.1555, 0.7874, 0.1724, 0.7799, 0.1688, 0.7852, 0.1555, 0.7935, 0.1568, 0.3774, 0.1788, 0.3705, 0.1801, 0.3723, 0.1612, 0.3823, 0.1605, 0.7821, 0.137, 0.7766, 0.1316, 0.7852, 0.09133, 0.7882, 0.09328, 0.9335, 0.148, 0.923, 0.1476, 0.922, 0.135, 0.9307, 0.1348, 0.5161, 0.84, 0.5056, 0.8402, 0.5047, 0.8241, 0.5134, 0.8246, 0.7852, 0.1555, 0.7766, 0.1504, 0.7766, 0.1316, 0.7821, 0.137, 0.7935, 0.1568, 0.7852, 0.1555, 0.7821, 0.137, 0.7892, 0.14, 0.3823, 0.1605, 0.3723, 0.1612, 0.3787, 0.145, 0.3859, 0.1436, 0.3962, 0.08984, 0.3905, 0.08913, 0.3906, 0.06481, 0.3967, 0.06584, 0.7892, 0.14, 0.7821, 0.137, 0.7882, 0.09328, 0.7938, 0.09395, 0.3859, 0.1436, 0.3787, 0.145, 0.3865, 0.09738, 0.3902, 0.09836, 0.3933, 0.141, 0.3859, 0.1436, 0.3902, 0.09836, 0.3956, 0.09892, 0.9307, 0.1348, 0.922, 0.135, 0.9238, 0.09237, 0.929, 0.09155, 0.5134, 0.8246, 0.5047, 0.8241, 0.505, 0.7846, 0.5102, 0.7856, 0.5171, 0.7522, 0.5121, 0.7544, 0.5101, 0.7123, 0.5151, 0.7101, 0.9286, 0.08254, 0.9231, 0.08335, 0.9222, 0.05941, 0.9282, 0.05864, 0.511, 0.7771, 0.5055, 0.7762, 0.5061, 0.7534, 0.5121, 0.7544, 0.5156, 0.7754, 0.511, 0.7771, 0.5121, 0.7544, 0.5171, 0.7522, 0.7961, 0.08552, 0.7903, 0.08495, 0.7966, 0.06289, 0.803, 0.06323, 0.9331, 0.08429, 0.9286, 0.08254, 0.9282, 0.05864, 0.9331, 0.0609, 0.9672, 0.1789, 0.9727, 0.1763, 0.9783, 0.1793, 0.9783, 0.1851, 0.9727, 0.1878, 0.9672, 0.1847, 0.803, 0.06323, 0.7966, 0.06289, 0.8004, 0.01623, 0.8068, 0.01657, 0.3906, 0.06481, 0.3862, 0.06314, 0.3963, 0.01623, 0.4006, 0.0179, 0.3967, 0.06584, 0.3906, 0.06481, 0.4006, 0.0179, 0.4067, 0.01893, 0.9282, 0.05864, 0.9222, 0.05941, 0.9247, 0.01699, 0.9308, 0.01623, 0.5121, 0.7544, 0.5061, 0.7534, 0.5041, 0.7114, 0.5101, 0.7123, 0.9333, 0.09305, 0.929, 0.09155, 0.9286, 0.08254, 0.9331, 0.08429, 0.7938, 0.09395, 0.7882, 0.09328, 0.7903, 0.08495, 0.7961, 0.08552, 0.5146, 0.7842, 0.5102, 0.7856, 0.511, 0.7771, 0.5156, 0.7754, 0.5102, 0.7856, 0.505, 0.7846, 0.5055, 0.7762, 0.511, 0.7771, 0.929, 0.09155, 0.9238, 0.09237, 0.9231, 0.08335, 0.9286, 0.08254, 0.3956, 0.09892, 0.3902, 0.09836, 0.3905, 0.08913, 0.3962, 0.08984, 0.2693, 0.2001, 0.2589, 0.2037, 0.2759, 0.1587, 0.2839, 0.1559, 0.2661, 0.2133, 0.2557, 0.2169, 0.2589, 0.2037, 0.2693, 0.2001, 0.9417, 0.878, 0.9305, 0.8774, 0.9305, 0.8631, 0.9379, 0.8635, 0.1566, 0.1981, 0.1458, 0.1952, 0.1578, 0.1832, 0.1687, 0.1861, 0.8373, 0.7979, 0.8266, 0.7945, 0.8228, 0.778, 0.8335, 0.7813, 0.8492, 0.5008, 0.8383, 0.4977, 0.833, 0.481, 0.8438, 0.4842, 0.8206, 0.4337, 0.8122, 0.4313, 0.8122, 0.3855, 0.8206, 0.3879, 0.9305, 0.8774, 0.9417, 0.878, 0.9409, 0.9151, 0.9323, 0.9146, 0.1687, 0.1861, 0.1578, 0.1832, 0.1887, 0.1451, 0.197, 0.1473, 0.8335, 0.7813, 0.8228, 0.778, 0.8182, 0.7306, 0.8264, 0.7332, 0.8438, 0.4842, 0.833, 0.481, 0.8122, 0.4313, 0.8206, 0.4337, 0.8228, 0.778, 0.8151, 0.7767, 0.8122, 0.7296, 0.8182, 0.7306, 0.02376, 0.9499, 0.03129, 0.9541, 0.03129, 0.9629, 0.02376, 0.9674, 0.01623, 0.9632, 0.01623, 0.9545, 0.8182, 0.7306, 0.8122, 0.7296, 0.8151, 0.6842, 0.821, 0.6851, 0.2839, 0.1559, 0.2759, 0.1587, 0.2693, 0.1197, 0.2773, 0.1169, 0.1887, 0.1451, 0.1831, 0.1426, 0.2052, 0.1027, 0.2108, 0.1052, 0.197, 0.1473, 0.1887, 0.1451, 0.2108, 0.1052, 0.2191, 0.1074, 0.8264, 0.7332, 0.8182, 0.7306, 0.821, 0.6851, 0.8292, 0.6877, 0.6878, 0.6294, 0.68, 0.6286, 0.6855, 0.5639, 0.6915, 0.5648, 0.7562, 0.7635, 0.7487, 0.7622, 0.7572, 0.701, 0.763, 0.7024, 0.8908, 0.7499, 0.8835, 0.7503, 0.8768, 0.6856, 0.8823, 0.6848, 0.759, 0.8065, 0.751, 0.8121, 0.7486, 0.7868, 0.7581, 0.7931, 0.7555, 0.8007, 0.1128, 0.1056, 0.1025, 0.1108, 0.1078, 0.08064, 0.1157, 0.08071, 0.8962, 0.801, 0.8893, 0.8013, 0.8906, 0.7752, 0.898, 0.7746, 0.6905, 0.6811, 0.6819, 0.6812, 0.6802, 0.6543, 0.6893, 0.6548, 0.1081, 0.131, 0.1003, 0.1245, 0.1037, 0.118, 0.1025, 0.1108, 0.1128, 0.1056, 0.8893, 0.8013, 0.8814, 0.8002, 0.8823, 0.775, 0.8906, 0.7752, 0.6893, 0.6548, 0.6802, 0.6543, 0.68, 0.6286, 0.6878, 0.6294, 0.3084, 0.9447, 0.3004, 0.9447, 0.3003, 0.9193, 0.3083, 0.9193, 0.768, 0.8828, 0.7607, 0.8833, 0.7533, 0.8295, 0.761, 0.8304, 0.7739, 0.8805, 0.768, 0.8828, 0.761, 0.8304, 0.767, 0.8285, 0.697, 0.7545, 0.6892, 0.755, 0.6844, 0.6985, 0.6924, 0.6989, 0.09268, 0.2028, 0.085, 0.2014, 0.09553, 0.1485, 0.1036, 0.149, 0.7047, 0.7845, 0.694, 0.7832, 0.6892, 0.755, 0.697, 0.7545, 0.7718, 0.9152, 0.7615, 0.9142, 0.7607, 0.8833, 0.768, 0.8828, 0.8822, 0.8729, 0.8752, 0.8712, 0.8806, 0.818, 0.8879, 0.8182, 0.8886, 0.8728, 0.8822, 0.8729, 0.8879, 0.8182, 0.8945, 0.8177, 0.881, 0.8999, 0.8711, 0.8994, 0.8752, 0.8712, 0.8822, 0.8729, 0.7798, 0.9119, 0.7718, 0.9152, 0.768, 0.8828, 0.7739, 0.8805, 0.8897, 0.9, 0.881, 0.8999, 0.8822, 0.8729, 0.8886, 0.8728, 0.08515, 0.2314, 0.07442, 0.2315, 0.085, 0.2014, 0.09268, 0.2028, 0.7581, 0.7931, 0.7486, 0.7868, 0.7487, 0.7622, 0.7562, 0.7635, 0.8906, 0.7752, 0.8823, 0.775, 0.8835, 0.7503, 0.8908, 0.7499, 0.898, 0.7746, 0.8906, 0.7752, 0.8908, 0.7499, 0.8971, 0.7492, 0.7641, 0.7914, 0.7581, 0.7931, 0.7562, 0.7635, 0.7621, 0.7618, 0.767, 0.8285, 0.761, 0.8304, 0.759, 0.8065, 0.765, 0.8048, 0.8879, 0.8182, 0.8806, 0.818, 0.8814, 0.8002, 0.8893, 0.8013, 0.1036, 0.149, 0.09553, 0.1485, 0.1003, 0.1245, 0.1081, 0.131, 0.6924, 0.6989, 0.6844, 0.6985, 0.6819, 0.6812, 0.6905, 0.6811, 0.8945, 0.8177, 0.8879, 0.8182, 0.8893, 0.8013, 0.8962, 0.801, 0.761, 0.8304, 0.7533, 0.8295, 0.751, 0.8121, 0.759, 0.8065, 0.1473, 0.1772, 0.1402, 0.1799, 0.1365, 0.1571, 0.1419, 0.155, 0.8492, 0.5008, 0.8438, 0.4842, 0.8581, 0.4793, 0.8578, 0.4847, 0.8624, 0.4907, 0.4175, 0.9735, 0.4066, 0.9751, 0.4103, 0.9619, 0.4175, 0.9608, 0.1578, 0.1832, 0.1458, 0.1952, 0.1402, 0.1799, 0.1473, 0.1772, 0.1496, 0.1723, 0.08305, 0.1148, 0.07968, 0.1212, 0.05608, 0.1159, 0.06149, 0.11, 0.3541, 0.9384, 0.3489, 0.9333, 0.3584, 0.9144, 0.3635, 0.9196, 0.1037, 0.118, 0.1003, 0.1245, 0.07968, 0.1212, 0.08305, 0.1148, 0.1025, 0.1108, 0.1037, 0.118, 0.08305, 0.1148, 0.08189, 0.1075, 0.07418, 0.9137, 0.06616, 0.914, 0.06513, 0.8885, 0.07315, 0.8882, 0.3489, 0.9333, 0.3417, 0.9321, 0.3511, 0.9132, 0.3584, 0.9144, 0.3694, 0.8952, 0.3615, 0.8961, 0.359, 0.8647, 0.3669, 0.8638, 0.3635, 0.9196, 0.3584, 0.9144, 0.3694, 0.8952, 0.3741, 0.8976, 0.08189, 0.1075, 0.08305, 0.1148, 0.06149, 0.11, 0.06222, 0.1047, 0.3584, 0.9144, 0.3511, 0.9132, 0.3615, 0.8961, 0.3694, 0.8952, 0.3083, 0.9193, 0.3003, 0.9193, 0.3012, 0.8892, 0.3092, 0.8891, 0.07315, 0.8882, 0.06513, 0.8885, 0.06525, 0.865, 0.07321, 0.8647, 0.03788, 0.0897, 0.03246, 0.0956, 0.01623, 0.06032, 0.02248, 0.05533, 0.3092, 0.8891, 0.3012, 0.8892, 0.3, 0.8579, 0.3081, 0.8578, 0.07321, 0.8647, 0.06525, 0.865, 0.06623, 0.8341, 0.07418, 0.8338, 0.06149, 0.11, 0.05608, 0.1159, 0.03246, 0.0956, 0.03788, 0.0897, 0.6877, 0.9239, 0.68, 0.9234, 0.6886, 0.9056, 0.6963, 0.9061, 0.2107, 0.8941, 0.2032, 0.8969, 0.196, 0.8716, 0.2035, 0.8688, 0.6958, 0.8711, 0.6931, 0.8771, 0.6852, 0.8782, 0.68, 0.8732, 0.6827, 0.8671, 0.6906, 0.8661, 0.6963, 0.9061, 0.6886, 0.9056, 0.6852, 0.8782, 0.6931, 0.8771, 0.2035, 0.8688, 0.196, 0.8716, 0.1975, 0.8349, 0.2053, 0.8338, 0.3669, 0.8638, 0.359, 0.8647, 0.3417, 0.8333, 0.3494, 0.8312, 0.3081, 0.8578, 0.3, 0.8579, 0.3013, 0.8312, 0.3092, 0.8313, 0.2093, 0.8715, 0.2035, 0.8688, 0.2053, 0.8338, 0.2107, 0.8369, 0.117, 0.8925, 0.1117, 0.8905, 0.11, 0.8716, 0.1156, 0.8724, 0.03268, 0.9122, 0.02697, 0.9136, 0.02086, 0.8911, 0.02515, 0.8901, 0.8624, 0.4907, 0.8578, 0.4847, 0.8719, 0.4683, 0.8754, 0.4729, 0.1137, 0.9138, 0.1066, 0.911, 0.1117, 0.8905, 0.117, 0.8925, 0.1402, 0.1799, 0.1354, 0.1777, 0.1329, 0.1554, 0.1365, 0.1571, 0.02697, 0.9136, 0.02081, 0.9175, 0.01623, 0.894, 0.02086, 0.8911, 0.0281, 0.8716, 0.02355, 0.8721, 0.02902, 0.8345, 0.03268, 0.8345, 0.8792, 0.4733, 0.8754, 0.4729, 0.8802, 0.453, 0.8844, 0.4532, 0.02086, 0.8911, 0.01623, 0.894, 0.01837, 0.873, 0.02355, 0.8721, 0.1419, 0.155, 0.1365, 0.1571, 0.1372, 0.1347, 0.1429, 0.134, 0.02515, 0.8901, 0.02086, 0.8911, 0.02355, 0.8721, 0.0281, 0.8716, 0.8754, 0.4729, 0.8719, 0.4683, 0.8756, 0.4497, 0.8802, 0.453, 0.9745, 0.4721, 0.9784, 0.4744, 0.9784, 0.4788, 0.9745, 0.4811, 0.9706, 0.4788, 0.9706, 0.4743, 0.8802, 0.453, 0.8756, 0.4497, 0.8829, 0.4133, 0.887, 0.4147, 0.1156, 0.8724, 0.11, 0.8716, 0.1066, 0.8342, 0.1111, 0.8338, 0.8844, 0.4532, 0.8802, 0.453, 0.887, 0.4147, 0.8905, 0.4145, 0.02355, 0.8721, 0.01837, 0.873, 0.02494, 0.8338, 0.02902, 0.8345, 0.1429, 0.134, 0.1372, 0.1347, 0.1415, 0.09367, 0.146, 0.09404, 0.3924, 0.2185, 0.3909, 0.2112, 0.3994, 0.2104, 0.4024, 0.216, 0.2676, 0.9384, 0.2597, 0.9546, 0.2548, 0.9461, 0.2573, 0.9409, 0.264, 0.9354, 0.153, 0.8338, 0.1635, 0.8339, 0.1636, 0.844, 0.1548, 0.8442, 0.3831, 0.2212, 0.387, 0.2034, 0.3919, 0.2032, 0.3909, 0.2112, 0.3924, 0.2185, 0.4198, 0.8422, 0.4262, 0.8441, 0.4257, 0.8495, 0.4195, 0.8472, 0.1495, 0.8452, 0.1548, 0.8442, 0.1566, 0.8552, 0.1518, 0.8544, 0.4199, 0.8359, 0.4284, 0.8378, 0.4262, 0.8441, 0.4198, 0.8422, 0.264, 0.9354, 0.2573, 0.9409, 0.252, 0.9347, 0.2612, 0.9299, 0.1548, 0.8442, 0.1636, 0.844, 0.1633, 0.8547, 0.1566, 0.8552, 0.3909, 0.2112, 0.3919, 0.2032, 0.3978, 0.2012, 0.3994, 0.2104, 0.4082, 0.2077, 0.4036, 0.2026, 0.4108, 0.1919, 0.4163, 0.1961, 0.2612, 0.9299, 0.252, 0.9347, 0.2528, 0.9254, 0.2595, 0.9244, 0.1566, 0.8552, 0.1633, 0.8547, 0.1635, 0.8623, 0.157, 0.8633, 0.3994, 0.2104, 0.3978, 0.2012, 0.4021, 0.1979, 0.4036, 0.2026, 0.4024, 0.216, 0.3994, 0.2104, 0.4036, 0.2026, 0.4082, 0.2077, 0.8888, 0.3242, 0.8825, 0.3267, 0.8821, 0.3198, 0.8889, 0.3184, 0.2605, 0.912, 0.2538, 0.9116, 0.2516, 0.8923, 0.2583, 0.8927, 0.8889, 0.3184, 0.8821, 0.3198, 0.8821, 0.3102, 0.889, 0.3097, 0.4195, 0.8472, 0.4257, 0.8495, 0.4245, 0.859, 0.4187, 0.8563, 0.2595, 0.9244, 0.2528, 0.9254, 0.2538, 0.9116, 0.2605, 0.912, 0.157, 0.8633, 0.1635, 0.8623, 0.1635, 0.8728, 0.1571, 0.8744, 0.9774, 0.4397, 0.9709, 0.4374, 0.9706, 0.4294, 0.9774, 0.4307, 0.4305, 0.1844, 0.425, 0.1802, 0.441, 0.1618, 0.4469, 0.1655, 0.1571, 0.8744, 0.1635, 0.8728, 0.1636, 0.8897, 0.1572, 0.8912, 0.4126, 0.8578, 0.4187, 0.8563, 0.4153, 0.8734, 0.4092, 0.8749, 0.4163, 0.1961, 0.4108, 0.1919, 0.425, 0.1802, 0.4305, 0.1844, 0.1516, 0.8714, 0.1571, 0.8744, 0.1572, 0.8912, 0.1517, 0.8882, 0.4187, 0.8563, 0.4245, 0.859, 0.4212, 0.8761, 0.4153, 0.8734, 0.2581, 0.8677, 0.2515, 0.8666, 0.2577, 0.8312, 0.2629, 0.8336, 0.1517, 0.8882, 0.1572, 0.8912, 0.1563, 0.9117, 0.1507, 0.9084, 0.4153, 0.8734, 0.4212, 0.8761, 0.4186, 0.8967, 0.4128, 0.8937, 0.2583, 0.8927, 0.2516, 0.8923, 0.2515, 0.8666, 0.2581, 0.8677, 0.1572, 0.8912, 0.1636, 0.8897, 0.1626, 0.9099, 0.1563, 0.9117, 0.4092, 0.8749, 0.4153, 0.8734, 0.4128, 0.8937, 0.4066, 0.8956, 0.4231, 0.9283, 0.4184, 0.9253, 0.4192, 0.9202, 0.4249, 0.9182, 0.4297, 0.9212, 0.4288, 0.9263, 0.5554, 0.9765, 0.5495, 0.9754, 0.5495, 0.9451, 0.5544, 0.9461, 0.4066, 0.8956, 0.4128, 0.8937, 0.4249, 0.9182, 0.4192, 0.9202, 0.4469, 0.1655, 0.441, 0.1618, 0.4578, 0.1259, 0.4636, 0.128, 0.5608, 0.9722, 0.5554, 0.9765, 0.5544, 0.9461, 0.5597, 0.9434, 0.2631, 0.868, 0.2581, 0.8677, 0.2629, 0.8336, 0.2676, 0.8342, 0.5152, 0.1636, 0.5068, 0.1642, 0.509, 0.14, 0.5157, 0.1414, 0.9333, 0.561, 0.9229, 0.5621, 0.9229, 0.5417, 0.9328, 0.544, 0.6224, 0.9051, 0.6064, 0.8901, 0.6192, 0.8755, 0.6265, 0.878, 0.6364, 0.88, 0.7781, 0.5801, 0.7643, 0.5798, 0.7701, 0.5508, 0.7798, 0.5478, 0.6331, 0.8522, 0.6256, 0.852, 0.6242, 0.826, 0.6311, 0.8258, 0.9328, 0.544, 0.9229, 0.5417, 0.9247, 0.5199, 0.9322, 0.5208, 0.6364, 0.88, 0.6265, 0.878, 0.6256, 0.852, 0.6331, 0.8522, 0.6265, 0.878, 0.6192, 0.8755, 0.6199, 0.8522, 0.6256, 0.852, 0.7798, 0.5478, 0.7701, 0.5508, 0.7691, 0.5237, 0.7766, 0.5222, 0.524, 0.1591, 0.5152, 0.1636, 0.5157, 0.1414, 0.5226, 0.1392, 0.5221, 0.117, 0.5158, 0.1187, 0.5156, 0.09758, 0.522, 0.09585, 0.6256, 0.852, 0.6199, 0.8522, 0.6189, 0.8267, 0.6242, 0.826, 0.7766, 0.5222, 0.7691, 0.5237, 0.7671, 0.498, 0.7739, 0.4969, 0.5226, 0.1392, 0.5157, 0.1414, 0.5158, 0.1187, 0.5221, 0.117, 0.5157, 0.1414, 0.509, 0.14, 0.5096, 0.1169, 0.5158, 0.1187, 0.9322, 0.5208, 0.9247, 0.5199, 0.9255, 0.4953, 0.9324, 0.4959, 0.6299, 0.8018, 0.6229, 0.8019, 0.6231, 0.7843, 0.6282, 0.7842, 0.5158, 0.1187, 0.5096, 0.1169, 0.5094, 0.09578, 0.5156, 0.09758, 0.9324, 0.4959, 0.9255, 0.4953, 0.926, 0.4718, 0.933, 0.4725, 0.6311, 0.8258, 0.6242, 0.826, 0.6229, 0.8019, 0.6299, 0.8018, 0.6242, 0.826, 0.6189, 0.8267, 0.6177, 0.8026, 0.6229, 0.8019, 0.7739, 0.4969, 0.7671, 0.498, 0.7646, 0.4746, 0.7715, 0.4734, 0.5148, 0.08093, 0.5103, 0.07963, 0.5102, 0.06387, 0.5147, 0.06518, 0.9382, 0.4713, 0.933, 0.4725, 0.9334, 0.4546, 0.9372, 0.4538, 0.7715, 0.4734, 0.7646, 0.4746, 0.7638, 0.4574, 0.7688, 0.4566, 0.522, 0.09585, 0.5156, 0.09758, 0.5148, 0.08093, 0.5194, 0.07968, 0.5156, 0.09758, 0.5094, 0.09578, 0.5103, 0.07963, 0.5148, 0.08093, 0.933, 0.4725, 0.926, 0.4718, 0.9283, 0.4541, 0.9334, 0.4546, 0.6222, 0.7663, 0.6184, 0.7668, 0.6155, 0.7354, 0.618, 0.7335, 0.9334, 0.4546, 0.9283, 0.4541, 0.9287, 0.4366, 0.9338, 0.4371, 0.6282, 0.7842, 0.6231, 0.7843, 0.6222, 0.7663, 0.6272, 0.7662, 0.6231, 0.7843, 0.6193, 0.7848, 0.6184, 0.7668, 0.6222, 0.7663, 0.7688, 0.4566, 0.7638, 0.4574, 0.762, 0.4399, 0.7669, 0.4391, 0.5194, 0.07968, 0.5148, 0.08093, 0.5147, 0.06518, 0.5193, 0.06392, 0.9322, 0.4064, 0.9285, 0.4066, 0.9229, 0.3857, 0.9266, 0.3855, 0.7669, 0.4391, 0.762, 0.4399, 0.7618, 0.4072, 0.7655, 0.4071, 0.5193, 0.06392, 0.5147, 0.06518, 0.5175, 0.03701, 0.5207, 0.03684, 0.5147, 0.06518, 0.5102, 0.06387, 0.5144, 0.03479, 0.5175, 0.03701, 0.9338, 0.4371, 0.9287, 0.4366, 0.9285, 0.4066, 0.9322, 0.4064, 0.6272, 0.7662, 0.6222, 0.7663, 0.618, 0.7335, 0.6216, 0.7325, 0.9756, 0.5146, 0.9756, 0.5184, 0.9731, 0.5209, 0.9706, 0.5198, 0.9706, 0.5161, 0.9731, 0.5135, 0.6216, 0.7325, 0.618, 0.7335, 0.6089, 0.7111, 0.6125, 0.7101, 0.618, 0.7335, 0.6155, 0.7354, 0.6064, 0.7129, 0.6089, 0.7111, 0.7655, 0.4071, 0.7618, 0.4072, 0.7657, 0.3856, 0.7694, 0.3855, 0.5207, 0.03684, 0.5175, 0.03701, 0.5262, 0.01845, 0.5295, 0.01827, 0.5175, 0.03701, 0.5144, 0.03479, 0.5231, 0.01623, 0.5262, 0.01845, 0.05936, 0.3753, 0.03738, 0.3736, 0.04647, 0.3474, 0.04802, 0.3477, 0.5346, 0.2785, 0.5173, 0.2884, 0.5267, 0.2604, 0.7246, 0.1043, 0.7026, 0.1047, 0.7098, 0.07857, 0.7294, 0.07749, 0.7246, 0.1043, 0.7098, 0.07857, 0.5392, 0.2532, 0.5346, 0.2785, 0.5267, 0.2604, 0.3056, 0.385, 0.2865, 0.3916, 0.2953, 0.3623, 0.3163, 0.339, 0.3117, 0.3586, 0.2953, 0.3623, 0.6949, 0.0362, 0.7072, 0.06659, 0.6941, 0.06348, 0.6848, 0.03616, 0.07466, 0.9555, 0.06513, 0.9499, 0.08641, 0.9464, 0.3163, 0.339, 0.2953, 0.3623, 0.3018, 0.3384, 0.7098, 0.07857, 0.6977, 0.08106, 0.6941, 0.06348, 0.2953, 0.3623, 0.3117, 0.3586, 0.3056, 0.385])
me_cylinder.update()
me_cube = bpy.data.meshes.new('Cube')
me_cube.from_pydata([(-5.0, -5.0, -5.0), (-5.0, -5.0, 5.0), (-5.0, 5.0, -5.0), (-5.0, 5.0, 5.0), (5.0, -5.0, -5.0), (5.0, -5.0, 5.0), (5.0, 5.0, -5.0), (5.0, 5.0, 5.0)], [], [(0, 1, 3, 2), (2, 3, 7, 6), (6, 7, 5, 4), (4, 5, 1, 0), (2, 6, 4, 0), (7, 3, 1, 5)])
_uv = me_cube.uv_layers.new(name='UVMap')
_uv.uv.foreach_set('vector', [0.375, 0.0, 0.625, 0.0, 0.625, 0.25, 0.375, 0.25, 0.375, 0.25, 0.625, 0.25, 0.625, 0.5, 0.375, 0.5, 0.375, 0.5, 0.625, 0.5, 0.625, 0.75, 0.375, 0.75, 0.375, 0.75, 0.625, 0.75, 0.625, 1.0, 0.375, 1.0, 0.125, 0.5, 0.375, 0.5, 0.375, 0.75, 0.125, 0.75, 0.625, 0.5, 0.875, 0.5, 0.875, 0.75, 0.625, 0.75])
me_cube.update()
me_cube_001 = bpy.data.meshes.new('Cube.001')
me_cube_001.from_pydata([(-5.0, -5.0, -5.0), (-5.0, -5.0, 5.0), (-5.0, 5.0, -5.0), (-5.0, 5.0, 5.0), (5.0, -5.0, -5.0), (5.0, -5.0, 5.0), (5.0, 5.0, -5.0), (5.0, 5.0, 5.0)], [], [(0, 1, 3, 2), (2, 3, 7, 6), (6, 7, 5, 4), (4, 5, 1, 0), (2, 6, 4, 0), (7, 3, 1, 5)])
_uv = me_cube_001.uv_layers.new(name='UVMap')
_uv.uv.foreach_set('vector', [0.375, 0.0, 0.625, 0.0, 0.625, 0.25, 0.375, 0.25, 0.375, 0.25, 0.625, 0.25, 0.625, 0.5, 0.375, 0.5, 0.375, 0.5, 0.625, 0.5, 0.625, 0.75, 0.375, 0.75, 0.375, 0.75, 0.625, 0.75, 0.625, 1.0, 0.375, 1.0, 0.125, 0.5, 0.375, 0.5, 0.375, 0.75, 0.125, 0.75, 0.625, 0.5, 0.875, 0.5, 0.875, 0.75, 0.625, 0.75])
me_cube_001.update()

# ---- objects
ob_light = bpy.data.objects.new('Light', light_light)
ob_camera = bpy.data.objects.new('Camera', cam_camera)
ob_tree = bpy.data.objects.new('Tree', me_cylinder)
ob_empty = bpy.data.objects.new('Empty', None)
ob_cube = bpy.data.objects.new('Cube', me_cube)
ob_cube_001 = bpy.data.objects.new('Cube.001', me_cube_001)

# ---- transforms, parenting, visibility, modifiers, constraints
ob_light.location = (4.076, 1.005, 5.904)
ob_light.rotation_euler = (0.6503, 0.05522, 1.866)
ob_light.lock_rotations_4d = False
ob_light.empty_display_type = 'ARROWS'
ob_light.color = (0.0, 0.0, 0.0, 0.0)
ob_light.lineart.crease_threshold = 0.0
ob_camera.location = (7.359, -6.926, 4.958)
ob_camera.rotation_euler = (1.109, 0.0, 0.8149)
ob_camera.lock_rotations_4d = False
ob_camera.empty_display_type = 'ARROWS'
ob_camera.color = (0.0, 0.0, 0.0, 0.0)
ob_camera.display_type = 'WIRE'
ob_camera.lineart.crease_threshold = 0.0
ob_tree.location = (0.0, 0.0, 1.098)
ob_empty.location = (-8.611e-17, 15.18, 8.612)
ob_empty.rotation_euler = (1.571, -0.0, 1.571)
ob_empty.scale = (10.0, 10.0, 10.0)
ob_empty.empty_display_type = 'IMAGE'
ob_empty.empty_display_size = 5.0
ob_empty.use_empty_image_alpha = True
ob_empty.color = (1.0, 1.0, 1.0, 0.1088)
ob_cube.location = (1.13e-15, -15.01, 5.09)
ob_cube_001.location = (3.381e-15, -14.92, 15.23)

# ---- collection membership
col_collection.objects.link(ob_light)
col_collection.objects.link(ob_camera)
col_collection.objects.link(ob_tree)
col_collection.objects.link(ob_empty)
col_collection.objects.link(ob_cube)
col_collection.objects.link(ob_cube_001)

# ---- scene / render settings (as saved in the file)
scene.camera = ob_camera
scene.frame_start = 1; scene.frame_end = 250; scene.frame_set(1)
scene.render.engine = 'BLENDER_EEVEE_NEXT'
scene.cycles.sampling_pattern = 'TABULATED_SOBOL'
bpy.context.view_layer.update()
